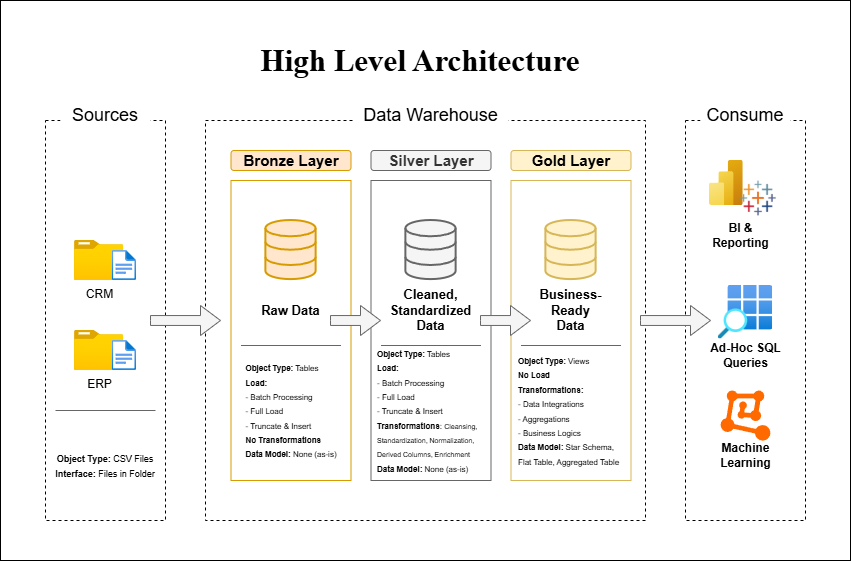

The diagram above was exported from draw.io. Its source (the exported page's mxGraphModel, read from the mxfile embedded in the PNG):
<mxGraphModel dx="1058" dy="572" grid="1" gridSize="10" guides="1" tooltips="1" connect="1" arrows="1" fold="1" page="1" pageScale="1" pageWidth="850" pageHeight="1100" math="0" shadow="0">
  <root>
    <mxCell id="0" />
    <mxCell id="1" parent="0" />
    <mxCell id="0kkTngjw_Nv3rrf2w13C-66" connectable="0" parent="1" style="group" value="" vertex="1">
      <mxGeometry height="560" width="850" as="geometry" />
    </mxCell>
    <mxCell id="Dm0FYr9QvrOOnHEgBIhj-1" parent="0kkTngjw_Nv3rrf2w13C-66" style="rounded=0;whiteSpace=wrap;html=1;fillStyle=dots;fillColor=none;strokeColor=default;dashed=1;" value="" vertex="1">
      <mxGeometry height="400" width="120" x="45" y="120" as="geometry" />
    </mxCell>
    <mxCell id="Dm0FYr9QvrOOnHEgBIhj-2" parent="0kkTngjw_Nv3rrf2w13C-66" style="text;html=1;whiteSpace=wrap;strokeColor=none;fillColor=none;align=center;verticalAlign=middle;rounded=0;" value="&lt;font style=&quot;font-size: 31px;&quot; face=&quot;Times New Roman&quot;&gt;&lt;b&gt;High Level Architecture&lt;/b&gt;&lt;/font&gt;" vertex="1">
      <mxGeometry height="40" width="360" x="240" y="40" as="geometry" />
    </mxCell>
    <mxCell id="0kkTngjw_Nv3rrf2w13C-1" parent="0kkTngjw_Nv3rrf2w13C-66" style="rounded=1;whiteSpace=wrap;html=1;strokeColor=none;" value="&lt;font style=&quot;font-size: 18px;&quot;&gt;Sources&lt;/font&gt;" vertex="1">
      <mxGeometry height="30" width="90" x="60" y="100" as="geometry" />
    </mxCell>
    <mxCell id="0kkTngjw_Nv3rrf2w13C-2" parent="0kkTngjw_Nv3rrf2w13C-66" style="rounded=0;whiteSpace=wrap;html=1;fillStyle=dots;fillColor=none;strokeColor=default;dashed=1;" value="" vertex="1">
      <mxGeometry height="400" width="440" x="205" y="120" as="geometry" />
    </mxCell>
    <mxCell id="0kkTngjw_Nv3rrf2w13C-3" parent="0kkTngjw_Nv3rrf2w13C-66" style="rounded=1;whiteSpace=wrap;html=1;strokeColor=none;" value="&lt;font style=&quot;font-size: 18px;&quot;&gt;Data Warehouse&lt;/font&gt;" vertex="1">
      <mxGeometry height="30" width="155" x="353" y="100" as="geometry" />
    </mxCell>
    <mxCell id="0kkTngjw_Nv3rrf2w13C-4" parent="0kkTngjw_Nv3rrf2w13C-66" style="rounded=0;whiteSpace=wrap;html=1;fillStyle=dots;fillColor=none;strokeColor=default;dashed=1;" value="" vertex="1">
      <mxGeometry height="400" width="120" x="685" y="120" as="geometry" />
    </mxCell>
    <mxCell id="0kkTngjw_Nv3rrf2w13C-5" parent="0kkTngjw_Nv3rrf2w13C-66" style="rounded=1;whiteSpace=wrap;html=1;strokeColor=none;" value="&lt;font style=&quot;font-size: 18px;&quot;&gt;Consume&lt;/font&gt;" vertex="1">
      <mxGeometry height="30" width="90" x="700" y="100" as="geometry" />
    </mxCell>
    <mxCell id="0kkTngjw_Nv3rrf2w13C-6" parent="0kkTngjw_Nv3rrf2w13C-66" style="rounded=1;whiteSpace=wrap;html=1;fillColor=#ffe6cc;strokeColor=#d79b00;fontStyle=1" value="&lt;font style=&quot;font-size: 15px;&quot;&gt;Bronze Layer&lt;/font&gt;" vertex="1">
      <mxGeometry height="20" width="120" x="230.5" y="150" as="geometry" />
    </mxCell>
    <mxCell id="0kkTngjw_Nv3rrf2w13C-7" parent="0kkTngjw_Nv3rrf2w13C-66" style="rounded=0;whiteSpace=wrap;html=1;fillColor=none;strokeColor=#d79b00;" value="" vertex="1">
      <mxGeometry height="300" width="120" x="230.5" y="180" as="geometry" />
    </mxCell>
    <mxCell id="0kkTngjw_Nv3rrf2w13C-8" parent="0kkTngjw_Nv3rrf2w13C-66" style="rounded=1;whiteSpace=wrap;html=1;fillColor=#f5f5f5;strokeColor=#666666;fontColor=#333333;fontStyle=1" value="&lt;font style=&quot;font-size: 15px;&quot;&gt;Silver Layer&lt;/font&gt;" vertex="1">
      <mxGeometry height="20" width="120" x="370.5" y="150" as="geometry" />
    </mxCell>
    <mxCell id="0kkTngjw_Nv3rrf2w13C-9" parent="0kkTngjw_Nv3rrf2w13C-66" style="rounded=0;whiteSpace=wrap;html=1;fillColor=none;strokeColor=#666666;fontColor=#333333;" value="" vertex="1">
      <mxGeometry height="300" width="120" x="370.5" y="180" as="geometry" />
    </mxCell>
    <mxCell id="0kkTngjw_Nv3rrf2w13C-10" parent="0kkTngjw_Nv3rrf2w13C-66" style="rounded=1;whiteSpace=wrap;html=1;fillColor=#fff2cc;strokeColor=#d6b656;fontStyle=1" value="&lt;font style=&quot;font-size: 15px;&quot;&gt;Gold Layer&lt;/font&gt;" vertex="1">
      <mxGeometry height="20" width="120" x="510.5" y="150" as="geometry" />
    </mxCell>
    <mxCell id="0kkTngjw_Nv3rrf2w13C-11" parent="0kkTngjw_Nv3rrf2w13C-66" style="rounded=0;whiteSpace=wrap;html=1;fillColor=none;strokeColor=#d6b656;" value="" vertex="1">
      <mxGeometry height="300" width="120" x="510.5" y="180" as="geometry" />
    </mxCell>
    <mxCell id="0kkTngjw_Nv3rrf2w13C-18" connectable="0" parent="0kkTngjw_Nv3rrf2w13C-66" style="group" value="" vertex="1">
      <mxGeometry height="140" width="61.97000000000003" x="74.00999999999999" y="240" as="geometry" />
    </mxCell>
    <mxCell id="0kkTngjw_Nv3rrf2w13C-14" connectable="0" parent="0kkTngjw_Nv3rrf2w13C-18" style="group" value="" vertex="1">
      <mxGeometry height="50" width="61.97" x="1.4210854715202004e-14" as="geometry" />
    </mxCell>
    <mxCell id="0kkTngjw_Nv3rrf2w13C-12" parent="0kkTngjw_Nv3rrf2w13C-14" style="image;aspect=fixed;html=1;points=[];align=center;fontSize=12;image=img/lib/azure2/general/Folder_Blank.svg;" value="CRM" vertex="1">
      <mxGeometry height="40" width="49.29" as="geometry" />
    </mxCell>
    <mxCell id="0kkTngjw_Nv3rrf2w13C-13" parent="0kkTngjw_Nv3rrf2w13C-14" style="image;aspect=fixed;html=1;points=[];align=center;fontSize=12;image=img/lib/azure2/general/File.svg;" value="" vertex="1">
      <mxGeometry height="30" width="24.35" x="37.62" y="10" as="geometry" />
    </mxCell>
    <mxCell id="0kkTngjw_Nv3rrf2w13C-15" connectable="0" parent="0kkTngjw_Nv3rrf2w13C-18" style="group" value="" vertex="1">
      <mxGeometry height="50" width="61.97" y="90" as="geometry" />
    </mxCell>
    <mxCell id="0kkTngjw_Nv3rrf2w13C-16" parent="0kkTngjw_Nv3rrf2w13C-15" style="image;aspect=fixed;html=1;points=[];align=center;fontSize=12;image=img/lib/azure2/general/Folder_Blank.svg;" value="ERP" vertex="1">
      <mxGeometry height="40" width="49.29" as="geometry" />
    </mxCell>
    <mxCell id="0kkTngjw_Nv3rrf2w13C-17" parent="0kkTngjw_Nv3rrf2w13C-15" style="image;aspect=fixed;html=1;points=[];align=center;fontSize=12;image=img/lib/azure2/general/File.svg;" value="" vertex="1">
      <mxGeometry height="30" width="24.35" x="37.62" y="10" as="geometry" />
    </mxCell>
    <mxCell id="0kkTngjw_Nv3rrf2w13C-19" edge="1" parent="0kkTngjw_Nv3rrf2w13C-66" style="endArrow=none;html=1;rounded=0;entryX=0.016;entryY=0.699;entryDx=0;entryDy=0;entryPerimeter=0;fillColor=#f5f5f5;strokeColor=#666666;" value="">
      <mxGeometry height="50" relative="1" width="50" as="geometry">
        <mxPoint x="155" y="410" as="sourcePoint" />
        <mxPoint x="54.99999999999996" y="410" as="targetPoint" />
      </mxGeometry>
    </mxCell>
    <mxCell id="0kkTngjw_Nv3rrf2w13C-21" parent="0kkTngjw_Nv3rrf2w13C-66" style="text;html=1;whiteSpace=wrap;strokeColor=none;fillColor=none;align=center;verticalAlign=middle;rounded=0;" value="&lt;font style=&quot;font-size: 9px;&quot;&gt;&lt;b style=&quot;&quot;&gt;Object Type:&lt;/b&gt; CSV Files&lt;/font&gt;&lt;div&gt;&lt;font style=&quot;font-size: 9px;&quot;&gt;&lt;b style=&quot;&quot;&gt;Interface: &lt;/b&gt;Files in Folder&lt;/font&gt;&lt;/div&gt;" vertex="1">
      <mxGeometry height="70" width="110" x="50" y="430" as="geometry" />
    </mxCell>
    <mxCell id="0kkTngjw_Nv3rrf2w13C-22" parent="0kkTngjw_Nv3rrf2w13C-66" style="html=1;verticalLabelPosition=bottom;align=center;labelBackgroundColor=#ffffff;verticalAlign=top;strokeWidth=2;strokeColor=#d79b00;shadow=0;dashed=0;shape=mxgraph.ios7.icons.data;fillColor=#ffe6cc;" value="" vertex="1">
      <mxGeometry height="59.1" width="50.25" x="265.38" y="220" as="geometry" />
    </mxCell>
    <mxCell id="0kkTngjw_Nv3rrf2w13C-23" parent="0kkTngjw_Nv3rrf2w13C-66" style="html=1;verticalLabelPosition=bottom;align=center;labelBackgroundColor=#ffffff;verticalAlign=top;strokeWidth=2;strokeColor=#666666;shadow=0;dashed=0;shape=mxgraph.ios7.icons.data;fillColor=#f5f5f5;fontColor=#333333;" value="" vertex="1">
      <mxGeometry height="59.1" width="50.25" x="405.38" y="220" as="geometry" />
    </mxCell>
    <mxCell id="0kkTngjw_Nv3rrf2w13C-24" parent="0kkTngjw_Nv3rrf2w13C-66" style="html=1;verticalLabelPosition=bottom;align=center;labelBackgroundColor=#ffffff;verticalAlign=top;strokeWidth=2;strokeColor=#d6b656;shadow=0;dashed=0;shape=mxgraph.ios7.icons.data;fillColor=#fff2cc;" value="" vertex="1">
      <mxGeometry height="59.1" width="50.25" x="545.38" y="220" as="geometry" />
    </mxCell>
    <mxCell id="0kkTngjw_Nv3rrf2w13C-27" parent="0kkTngjw_Nv3rrf2w13C-66" style="html=1;shadow=0;dashed=0;align=center;verticalAlign=middle;shape=mxgraph.arrows2.arrow;dy=0.67;dx=20;notch=0;fillColor=#f5f5f5;fontColor=#333333;strokeColor=#666666;" value="" vertex="1">
      <mxGeometry height="30" width="70" x="150" y="305" as="geometry" />
    </mxCell>
    <mxCell id="0kkTngjw_Nv3rrf2w13C-28" parent="0kkTngjw_Nv3rrf2w13C-66" style="html=1;shadow=0;dashed=0;align=center;verticalAlign=middle;shape=mxgraph.arrows2.arrow;dy=0.67;dx=20;notch=0;fillColor=#f5f5f5;fontColor=#333333;strokeColor=#666666;" value="" vertex="1">
      <mxGeometry height="30" width="70" x="640" y="305" as="geometry" />
    </mxCell>
    <mxCell id="0kkTngjw_Nv3rrf2w13C-29" parent="0kkTngjw_Nv3rrf2w13C-66" style="html=1;shadow=0;dashed=0;align=center;verticalAlign=middle;shape=mxgraph.arrows2.arrow;dy=0.67;dx=20;notch=0;fillColor=#f5f5f5;fontColor=#333333;strokeColor=#666666;" value="" vertex="1">
      <mxGeometry height="30" width="50" x="330" y="305" as="geometry" />
    </mxCell>
    <mxCell id="0kkTngjw_Nv3rrf2w13C-30" parent="0kkTngjw_Nv3rrf2w13C-66" style="html=1;shadow=0;dashed=0;align=center;verticalAlign=middle;shape=mxgraph.arrows2.arrow;dy=0.67;dx=20;notch=0;fillColor=#f5f5f5;fontColor=#333333;strokeColor=#666666;" value="" vertex="1">
      <mxGeometry height="30" width="50" x="480" y="305" as="geometry" />
    </mxCell>
    <mxCell id="0kkTngjw_Nv3rrf2w13C-32" parent="0kkTngjw_Nv3rrf2w13C-66" style="text;html=1;whiteSpace=wrap;strokeColor=none;fillColor=none;align=center;verticalAlign=middle;rounded=0;" value="&lt;font style=&quot;font-size: 13px;&quot;&gt;&lt;b style=&quot;&quot;&gt;Raw Data&lt;/b&gt;&lt;/font&gt;" vertex="1">
      <mxGeometry height="30" width="70.51" x="255.25" y="295" as="geometry" />
    </mxCell>
    <mxCell id="0kkTngjw_Nv3rrf2w13C-33" parent="0kkTngjw_Nv3rrf2w13C-66" style="text;html=1;whiteSpace=wrap;strokeColor=none;fillColor=none;align=center;verticalAlign=middle;rounded=0;" value="&lt;font style=&quot;font-size: 13px;&quot;&gt;&lt;b style=&quot;&quot;&gt;Cleaned, Standardized Data&lt;/b&gt;&lt;/font&gt;" vertex="1">
      <mxGeometry height="30" width="70.51" x="395.24" y="295" as="geometry" />
    </mxCell>
    <mxCell id="0kkTngjw_Nv3rrf2w13C-34" parent="0kkTngjw_Nv3rrf2w13C-66" style="text;html=1;whiteSpace=wrap;strokeColor=none;fillColor=none;align=center;verticalAlign=middle;rounded=0;" value="&lt;font style=&quot;font-size: 13px;&quot;&gt;&lt;b style=&quot;&quot;&gt;Business-Ready Data&lt;/b&gt;&lt;/font&gt;" vertex="1">
      <mxGeometry height="30" width="70.51" x="535.24" y="295" as="geometry" />
    </mxCell>
    <mxCell id="0kkTngjw_Nv3rrf2w13C-37" edge="1" parent="0kkTngjw_Nv3rrf2w13C-66" style="endArrow=none;html=1;rounded=0;entryX=0.016;entryY=0.699;entryDx=0;entryDy=0;entryPerimeter=0;fillColor=#f5f5f5;strokeColor=#666666;" value="">
      <mxGeometry height="50" relative="1" width="50" as="geometry">
        <mxPoint x="340.51000000000005" y="345" as="sourcePoint" />
        <mxPoint x="240.51" y="345" as="targetPoint" />
      </mxGeometry>
    </mxCell>
    <mxCell id="0kkTngjw_Nv3rrf2w13C-38" edge="1" parent="0kkTngjw_Nv3rrf2w13C-66" style="endArrow=none;html=1;rounded=0;entryX=0.016;entryY=0.699;entryDx=0;entryDy=0;entryPerimeter=0;fillColor=#f5f5f5;strokeColor=#666666;" value="">
      <mxGeometry height="50" relative="1" width="50" as="geometry">
        <mxPoint x="480.5" y="345" as="sourcePoint" />
        <mxPoint x="380.5" y="345" as="targetPoint" />
      </mxGeometry>
    </mxCell>
    <mxCell id="0kkTngjw_Nv3rrf2w13C-39" edge="1" parent="0kkTngjw_Nv3rrf2w13C-66" style="endArrow=none;html=1;rounded=0;entryX=0.016;entryY=0.699;entryDx=0;entryDy=0;entryPerimeter=0;fillColor=#f5f5f5;strokeColor=#666666;" value="">
      <mxGeometry height="50" relative="1" width="50" as="geometry">
        <mxPoint x="620.51" y="345" as="sourcePoint" />
        <mxPoint x="520.51" y="345" as="targetPoint" />
      </mxGeometry>
    </mxCell>
    <mxCell id="0kkTngjw_Nv3rrf2w13C-40" parent="0kkTngjw_Nv3rrf2w13C-66" style="text;html=1;whiteSpace=wrap;strokeColor=none;fillColor=none;align=center;verticalAlign=middle;rounded=0;" value="&lt;div style=&quot;text-align: left;&quot;&gt;&lt;font style=&quot;font-size: 8px;&quot;&gt;&lt;b style=&quot;background-color: transparent; color: light-dark(rgb(0, 0, 0), rgb(255, 255, 255));&quot;&gt;Object Type:&lt;/b&gt;&lt;span style=&quot;background-color: transparent; color: light-dark(rgb(0, 0, 0), rgb(255, 255, 255));&quot;&gt; Tables&lt;/span&gt;&lt;/font&gt;&lt;/div&gt;&lt;div style=&quot;text-align: left;&quot;&gt;&lt;font style=&quot;font-size: 8px;&quot;&gt;&lt;b style=&quot;&quot;&gt;Load:&amp;nbsp;&lt;/b&gt;&lt;/font&gt;&lt;/div&gt;&lt;div style=&quot;text-align: left;&quot;&gt;&lt;span style=&quot;font-size: 8px; background-color: transparent; color: light-dark(rgb(0, 0, 0), rgb(255, 255, 255));&quot;&gt;- Batch Processing&lt;/span&gt;&lt;br&gt;&lt;span style=&quot;font-size: 8px; background-color: transparent; color: light-dark(rgb(0, 0, 0), rgb(255, 255, 255));&quot;&gt;- Full Load&lt;/span&gt;&lt;/div&gt;&lt;div style=&quot;text-align: left;&quot;&gt;&lt;span style=&quot;font-size: 8px; background-color: transparent; color: light-dark(rgb(0, 0, 0), rgb(255, 255, 255));&quot;&gt;- Truncate &amp;amp; Insert&lt;/span&gt;&lt;/div&gt;&lt;div style=&quot;text-align: left;&quot;&gt;&lt;b style=&quot;font-size: 8px; background-color: transparent; color: light-dark(rgb(0, 0, 0), rgb(255, 255, 255));&quot;&gt;No Transformations&lt;/b&gt;&lt;/div&gt;&lt;div style=&quot;text-align: left;&quot;&gt;&lt;b style=&quot;font-size: 8px; background-color: transparent; color: light-dark(rgb(0, 0, 0), rgb(255, 255, 255));&quot;&gt;Data Model: &lt;/b&gt;&lt;span style=&quot;font-size: 8px; background-color: transparent; color: light-dark(rgb(0, 0, 0), rgb(255, 255, 255));&quot;&gt;None (as-is)&lt;/span&gt;&lt;/div&gt;" vertex="1">
      <mxGeometry height="120" width="110" x="235.5" y="350" as="geometry" />
    </mxCell>
    <mxCell id="0kkTngjw_Nv3rrf2w13C-41" parent="0kkTngjw_Nv3rrf2w13C-66" style="text;html=1;whiteSpace=wrap;strokeColor=none;fillColor=none;align=center;verticalAlign=middle;rounded=0;" value="&lt;div style=&quot;text-align: left;&quot;&gt;&lt;font style=&quot;font-size: 8px;&quot;&gt;&lt;b style=&quot;background-color: transparent; color: light-dark(rgb(0, 0, 0), rgb(255, 255, 255));&quot;&gt;Object Type:&lt;/b&gt;&lt;span style=&quot;background-color: transparent; color: light-dark(rgb(0, 0, 0), rgb(255, 255, 255));&quot;&gt;&amp;nbsp;Tables&lt;/span&gt;&lt;/font&gt;&lt;/div&gt;&lt;div style=&quot;text-align: left;&quot;&gt;&lt;font style=&quot;font-size: 8px;&quot;&gt;&lt;b&gt;Load:&amp;nbsp;&lt;/b&gt;&lt;/font&gt;&lt;/div&gt;&lt;div style=&quot;text-align: left;&quot;&gt;&lt;span style=&quot;font-size: 8px; background-color: transparent; color: light-dark(rgb(0, 0, 0), rgb(255, 255, 255));&quot;&gt;- Batch Processing&lt;/span&gt;&lt;br&gt;&lt;span style=&quot;font-size: 8px; background-color: transparent; color: light-dark(rgb(0, 0, 0), rgb(255, 255, 255));&quot;&gt;- Full Load&lt;/span&gt;&lt;/div&gt;&lt;div style=&quot;text-align: left;&quot;&gt;&lt;span style=&quot;font-size: 8px; background-color: transparent; color: light-dark(rgb(0, 0, 0), rgb(255, 255, 255));&quot;&gt;- Truncate &amp;amp; Insert&lt;/span&gt;&lt;/div&gt;&lt;div style=&quot;text-align: left;&quot;&gt;&lt;b style=&quot;font-size: 8px; background-color: transparent; color: light-dark(rgb(0, 0, 0), rgb(255, 255, 255));&quot;&gt;Transformations&lt;/b&gt;&lt;span style=&quot;font-size: 8px; background-color: transparent; color: light-dark(rgb(0, 0, 0), rgb(255, 255, 255));&quot;&gt;: &lt;/span&gt;&lt;span style=&quot;background-color: transparent; color: light-dark(rgb(0, 0, 0), rgb(255, 255, 255));&quot;&gt;&lt;font style=&quot;font-size: 7px;&quot;&gt;Cleansing, Standardization, Normalization, Derived Columns, Enrichment&lt;/font&gt;&lt;/span&gt;&lt;/div&gt;&lt;div style=&quot;text-align: left;&quot;&gt;&lt;b style=&quot;font-size: 8px; background-color: transparent; color: light-dark(rgb(0, 0, 0), rgb(255, 255, 255));&quot;&gt;Data Model:&amp;nbsp;&lt;/b&gt;&lt;span style=&quot;font-size: 8px; background-color: transparent; color: light-dark(rgb(0, 0, 0), rgb(255, 255, 255));&quot;&gt;None (as-is)&lt;/span&gt;&lt;/div&gt;" vertex="1">
      <mxGeometry height="120" width="110" x="375.5" y="350" as="geometry" />
    </mxCell>
    <mxCell id="0kkTngjw_Nv3rrf2w13C-42" parent="0kkTngjw_Nv3rrf2w13C-66" style="text;html=1;whiteSpace=wrap;strokeColor=none;fillColor=none;align=left;verticalAlign=middle;rounded=0;" value="&lt;div style=&quot;&quot;&gt;&lt;font style=&quot;font-size: 8px;&quot;&gt;&lt;b style=&quot;background-color: transparent; color: light-dark(rgb(0, 0, 0), rgb(255, 255, 255));&quot;&gt;Object Type:&lt;/b&gt;&lt;span style=&quot;background-color: transparent; color: light-dark(rgb(0, 0, 0), rgb(255, 255, 255));&quot;&gt;&amp;nbsp;Views&lt;/span&gt;&lt;/font&gt;&lt;/div&gt;&lt;div style=&quot;&quot;&gt;&lt;font style=&quot;font-size: 8px;&quot;&gt;&lt;b&gt;No Load&lt;/b&gt;&lt;/font&gt;&lt;/div&gt;&lt;div style=&quot;&quot;&gt;&lt;b style=&quot;font-size: 8px; background-color: transparent; color: light-dark(rgb(0, 0, 0), rgb(255, 255, 255));&quot;&gt;Transformations:&lt;/b&gt;&lt;/div&gt;&lt;div style=&quot;&quot;&gt;&lt;span style=&quot;font-size: 8px; background-color: transparent; color: light-dark(rgb(0, 0, 0), rgb(255, 255, 255));&quot;&gt;- Data Integrations&lt;/span&gt;&lt;/div&gt;&lt;div style=&quot;&quot;&gt;&lt;span style=&quot;font-size: 8px; background-color: transparent; color: light-dark(rgb(0, 0, 0), rgb(255, 255, 255));&quot;&gt;- Aggregations&lt;/span&gt;&lt;/div&gt;&lt;div style=&quot;&quot;&gt;&lt;span style=&quot;font-size: 8px; background-color: transparent; color: light-dark(rgb(0, 0, 0), rgb(255, 255, 255));&quot;&gt;- Business Logics&lt;/span&gt;&lt;/div&gt;&lt;div style=&quot;&quot;&gt;&lt;b style=&quot;font-size: 8px; background-color: transparent; color: light-dark(rgb(0, 0, 0), rgb(255, 255, 255));&quot;&gt;Data Model: &lt;/b&gt;&lt;span style=&quot;font-size: 8px; background-color: transparent; color: light-dark(rgb(0, 0, 0), rgb(255, 255, 255));&quot;&gt;Star Schema, Flat Table, Aggregated Table&lt;/span&gt;&lt;/div&gt;" vertex="1">
      <mxGeometry height="120" width="110" x="515.51" y="350" as="geometry" />
    </mxCell>
    <mxCell id="0kkTngjw_Nv3rrf2w13C-65" parent="0kkTngjw_Nv3rrf2w13C-66" style="rounded=0;whiteSpace=wrap;html=1;fillColor=none;" value="" vertex="1">
      <mxGeometry height="560" width="850" as="geometry" />
    </mxCell>
    <mxCell id="0kkTngjw_Nv3rrf2w13C-64" connectable="0" parent="0kkTngjw_Nv3rrf2w13C-66" style="group" value="" vertex="1">
      <mxGeometry height="310" width="90" x="700" y="160" as="geometry" />
    </mxCell>
    <mxCell id="0kkTngjw_Nv3rrf2w13C-47" connectable="0" parent="0kkTngjw_Nv3rrf2w13C-64" style="group" value="" vertex="1">
      <mxGeometry height="90" width="90" as="geometry" />
    </mxCell>
    <mxCell id="0kkTngjw_Nv3rrf2w13C-45" connectable="0" parent="0kkTngjw_Nv3rrf2w13C-47" style="group" value="" vertex="1">
      <mxGeometry height="60" width="81" x="9" as="geometry" />
    </mxCell>
    <mxCell id="0kkTngjw_Nv3rrf2w13C-43" parent="0kkTngjw_Nv3rrf2w13C-45" style="image;aspect=fixed;html=1;points=[];align=center;fontSize=12;image=img/lib/azure2/analytics/Power_BI_Embedded.svg;" value="" vertex="1">
      <mxGeometry height="45" width="33.75" as="geometry" />
    </mxCell>
    <mxCell id="0kkTngjw_Nv3rrf2w13C-44" parent="0kkTngjw_Nv3rrf2w13C-45" style="shape=image;verticalLabelPosition=bottom;labelBackgroundColor=default;verticalAlign=top;aspect=fixed;imageAspect=0;image=data:image/png,(base64 omitted: 12892 chars);" value="" vertex="1">
      <mxGeometry height="36" width="63.999" x="17.000999999999987" y="20" as="geometry" />
    </mxCell>
    <mxCell id="0kkTngjw_Nv3rrf2w13C-46" parent="0kkTngjw_Nv3rrf2w13C-47" style="text;html=1;whiteSpace=wrap;strokeColor=none;fillColor=none;align=center;verticalAlign=middle;rounded=0;" value="&lt;font&gt;&lt;b&gt;BI &amp;amp; Reporting&lt;/b&gt;&lt;/font&gt;" vertex="1">
      <mxGeometry height="30" width="81" y="60" as="geometry" />
    </mxCell>
    <mxCell id="0kkTngjw_Nv3rrf2w13C-59" connectable="0" parent="0kkTngjw_Nv3rrf2w13C-64" style="group" value="" vertex="1">
      <mxGeometry height="85" width="85" x="2.5" y="125" as="geometry" />
    </mxCell>
    <mxCell id="0kkTngjw_Nv3rrf2w13C-57" parent="0kkTngjw_Nv3rrf2w13C-59" style="image;aspect=fixed;html=1;points=[];align=center;fontSize=12;image=img/lib/azure2/general/Resource_Group_List.svg;" value="" vertex="1">
      <mxGeometry height="53.5" width="54.3" x="15.350000000000023" as="geometry" />
    </mxCell>
    <mxCell id="0kkTngjw_Nv3rrf2w13C-58" parent="0kkTngjw_Nv3rrf2w13C-59" style="text;html=1;whiteSpace=wrap;strokeColor=none;fillColor=none;align=center;verticalAlign=middle;rounded=0;fontStyle=1" value="Ad-Hoc SQL Queries" vertex="1">
      <mxGeometry height="30" width="85" y="55" as="geometry" />
    </mxCell>
    <mxCell id="0kkTngjw_Nv3rrf2w13C-62" connectable="0" parent="0kkTngjw_Nv3rrf2w13C-64" style="group" value="" vertex="1">
      <mxGeometry height="80" width="85" x="2.5" y="230" as="geometry" />
    </mxCell>
    <mxCell id="0kkTngjw_Nv3rrf2w13C-60" parent="0kkTngjw_Nv3rrf2w13C-62" style="points=[];aspect=fixed;html=1;align=center;shadow=0;dashed=0;fillColor=#FF6A00;strokeColor=none;shape=mxgraph.alibaba_cloud.machine_learning;" value="" vertex="1">
      <mxGeometry height="50.099999999999994" width="49.8" x="17.600000000000023" as="geometry" />
    </mxCell>
    <mxCell id="0kkTngjw_Nv3rrf2w13C-61" parent="0kkTngjw_Nv3rrf2w13C-62" style="text;html=1;whiteSpace=wrap;strokeColor=none;fillColor=none;align=center;verticalAlign=middle;rounded=0;fontStyle=1" value="Machine Learning" vertex="1">
      <mxGeometry height="30" width="85" y="50" as="geometry" />
    </mxCell>
  </root>
</mxGraphModel>